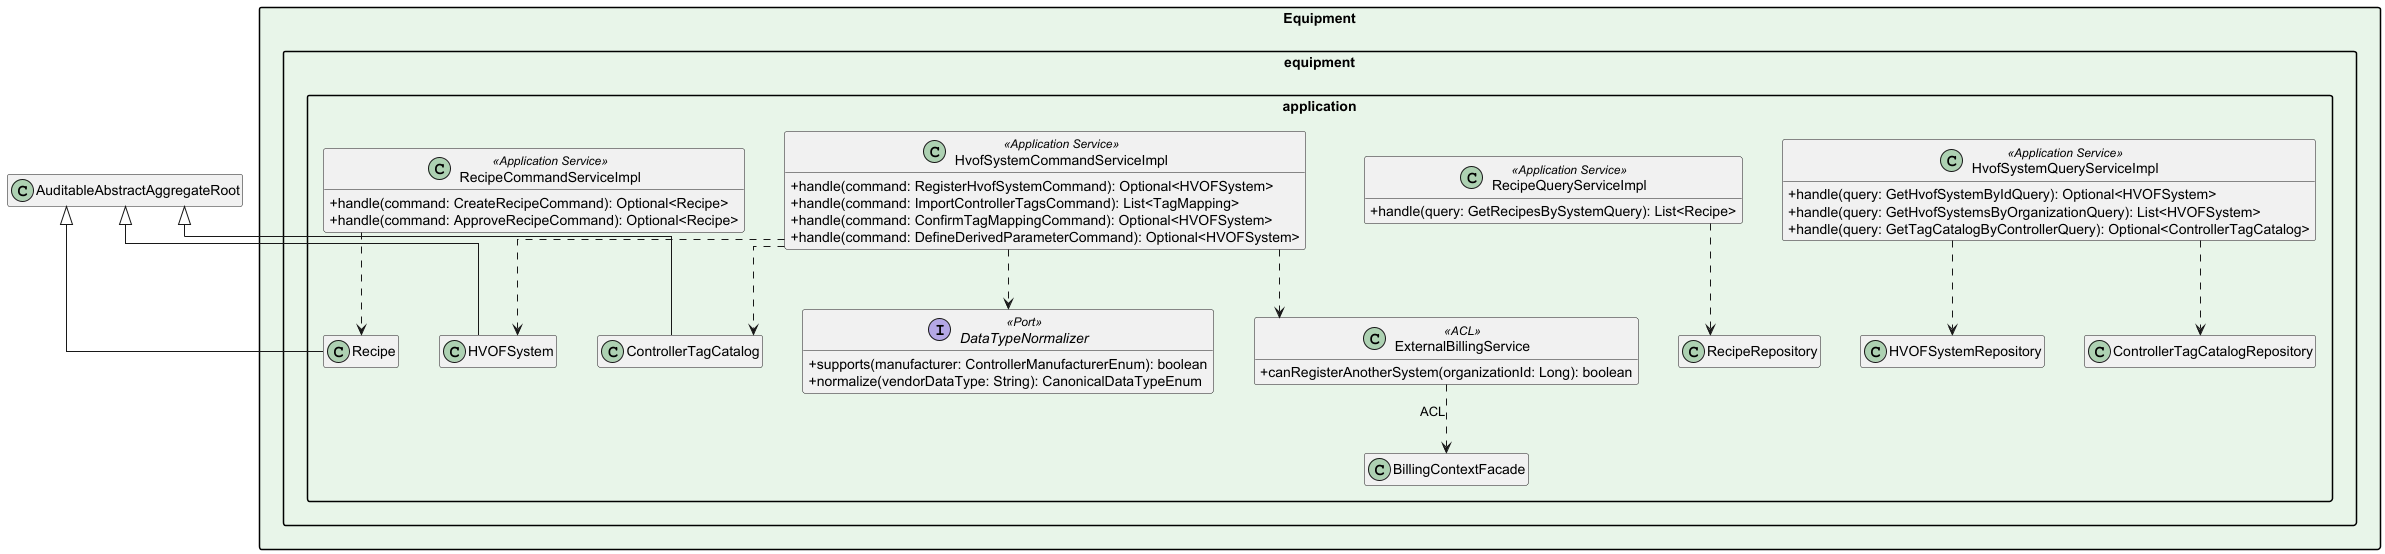

The diagram above was rendered by PlantUML. Its source (embedded in the PNG):
@startuml Reliant_Equipment_Application
skinparam packageStyle rectangle
skinparam classAttributeIconSize 0
skinparam linetype ortho
skinparam nodesep 40
skinparam ranksep 60
hide empty members

package "Equipment" #E8F5E9 {

    package "equipment.application" {
        interface DataTypeNormalizer <<Port>> {
            + supports(manufacturer: ControllerManufacturerEnum): boolean
            + normalize(vendorDataType: String): CanonicalDataTypeEnum
        }
        class "ExternalBillingService" as eqExtBilling <<ACL>> {
            + canRegisterAnotherSystem(organizationId: Long): boolean
        }
        class HvofSystemCommandServiceImpl <<Application Service>> {
            + handle(command: RegisterHvofSystemCommand): Optional<HVOFSystem>
            + handle(command: ImportControllerTagsCommand): List<TagMapping>
            + handle(command: ConfirmTagMappingCommand): Optional<HVOFSystem>
            + handle(command: DefineDerivedParameterCommand): Optional<HVOFSystem>
        }
        class HvofSystemQueryServiceImpl <<Application Service>> {
            + handle(query: GetHvofSystemByIdQuery): Optional<HVOFSystem>
            + handle(query: GetHvofSystemsByOrganizationQuery): List<HVOFSystem>
            + handle(query: GetTagCatalogByControllerQuery): Optional<ControllerTagCatalog>
        }
        class RecipeQueryServiceImpl <<Application Service>> {
            + handle(query: GetRecipesBySystemQuery): List<Recipe>
        }
        HvofSystemQueryServiceImpl ..> HVOFSystemRepository
        HvofSystemQueryServiceImpl ..> ControllerTagCatalogRepository
        RecipeQueryServiceImpl ..> RecipeRepository
        class RecipeCommandServiceImpl <<Application Service>> {
            + handle(command: CreateRecipeCommand): Optional<Recipe>
            + handle(command: ApproveRecipeCommand): Optional<Recipe>
        }
        HvofSystemCommandServiceImpl ..> eqExtBilling
        HvofSystemCommandServiceImpl ..> DataTypeNormalizer
        HvofSystemCommandServiceImpl ..> HVOFSystem
        HvofSystemCommandServiceImpl ..> ControllerTagCatalog
        RecipeCommandServiceImpl ..> Recipe
        eqExtBilling ..> BillingContextFacade : «ACL»
    }

}


AuditableAbstractAggregateRoot <|-- HVOFSystem
AuditableAbstractAggregateRoot <|-- Recipe
AuditableAbstractAggregateRoot <|-- ControllerTagCatalog


@enduml